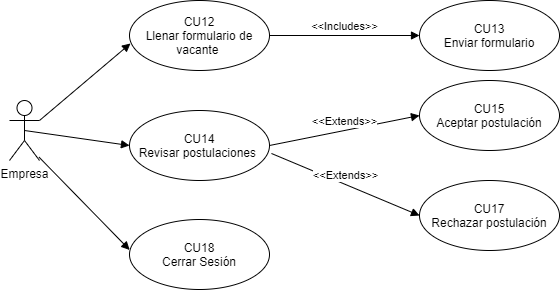

The diagram above was exported from draw.io. Its source (the exported page's mxGraphModel, read from the mxfile embedded in the PNG):
<mxGraphModel dx="1108" dy="524" grid="1" gridSize="10" guides="1" tooltips="1" connect="1" arrows="1" fold="1" page="1" pageScale="1" pageWidth="827" pageHeight="1169" math="0" shadow="0">
  <root>
    <mxCell id="AEdJHszlZ6u5MIIbrvxF-0" />
    <mxCell id="AEdJHszlZ6u5MIIbrvxF-1" parent="AEdJHszlZ6u5MIIbrvxF-0" />
    <mxCell id="pgY3HF2rouDKyOJwZpXd-0" value="Empresa" style="shape=umlActor;verticalLabelPosition=bottom;verticalAlign=top;html=1;" vertex="1" parent="AEdJHszlZ6u5MIIbrvxF-1">
      <mxGeometry x="110" y="170" width="30" height="60" as="geometry" />
    </mxCell>
    <mxCell id="pgY3HF2rouDKyOJwZpXd-1" value="CU12&lt;br&gt;Llenar formulario de vacante&amp;nbsp;" style="ellipse;whiteSpace=wrap;html=1;" vertex="1" parent="AEdJHszlZ6u5MIIbrvxF-1">
      <mxGeometry x="230" y="70" width="140" height="70" as="geometry" />
    </mxCell>
    <mxCell id="pgY3HF2rouDKyOJwZpXd-2" value="" style="html=1;verticalAlign=bottom;endArrow=block;entryX=0.007;entryY=0.614;entryDx=0;entryDy=0;entryPerimeter=0;" edge="1" parent="AEdJHszlZ6u5MIIbrvxF-1" target="pgY3HF2rouDKyOJwZpXd-1">
      <mxGeometry x="-0.1177" y="8" width="80" relative="1" as="geometry">
        <mxPoint x="140" y="190" as="sourcePoint" />
        <mxPoint x="470" y="230" as="targetPoint" />
        <mxPoint as="offset" />
      </mxGeometry>
    </mxCell>
    <mxCell id="pgY3HF2rouDKyOJwZpXd-6" value="" style="html=1;verticalAlign=bottom;endArrow=block;exitX=0.5;exitY=0.5;exitDx=0;exitDy=0;exitPerimeter=0;entryX=0;entryY=0.5;entryDx=0;entryDy=0;" edge="1" parent="AEdJHszlZ6u5MIIbrvxF-1" source="pgY3HF2rouDKyOJwZpXd-0" target="7D2dRNs5nE09_WXxyc9j-1">
      <mxGeometry width="80" relative="1" as="geometry">
        <mxPoint x="310" y="290" as="sourcePoint" />
        <mxPoint x="220" y="215" as="targetPoint" />
      </mxGeometry>
    </mxCell>
    <mxCell id="pgY3HF2rouDKyOJwZpXd-9" value="CU18&lt;br&gt;Cerrar Sesión" style="ellipse;whiteSpace=wrap;html=1;" vertex="1" parent="AEdJHszlZ6u5MIIbrvxF-1">
      <mxGeometry x="230" y="289" width="140" height="70" as="geometry" />
    </mxCell>
    <mxCell id="pgY3HF2rouDKyOJwZpXd-10" value="" style="html=1;verticalAlign=bottom;endArrow=block;exitX=0.986;exitY=0.945;exitDx=0;exitDy=0;exitPerimeter=0;entryX=0.001;entryY=0.435;entryDx=0;entryDy=0;entryPerimeter=0;" edge="1" parent="AEdJHszlZ6u5MIIbrvxF-1" source="pgY3HF2rouDKyOJwZpXd-0" target="pgY3HF2rouDKyOJwZpXd-9">
      <mxGeometry width="80" relative="1" as="geometry">
        <mxPoint x="135" y="210" as="sourcePoint" />
        <mxPoint x="230.0000000000001" y="225" as="targetPoint" />
      </mxGeometry>
    </mxCell>
    <mxCell id="7D2dRNs5nE09_WXxyc9j-1" value="CU14&lt;br&gt;Revisar postulaciones&amp;nbsp;" style="ellipse;whiteSpace=wrap;html=1;" vertex="1" parent="AEdJHszlZ6u5MIIbrvxF-1">
      <mxGeometry x="230" y="180" width="140" height="70" as="geometry" />
    </mxCell>
    <mxCell id="ZdeY0dSmhCE1eO2NOn6w-0" value="&amp;lt;&amp;lt;Includes&amp;gt;&amp;gt;" style="html=1;verticalAlign=bottom;endArrow=block;exitX=1;exitY=0.5;exitDx=0;exitDy=0;" edge="1" parent="AEdJHszlZ6u5MIIbrvxF-1" source="pgY3HF2rouDKyOJwZpXd-1" target="ZdeY0dSmhCE1eO2NOn6w-1">
      <mxGeometry width="80" relative="1" as="geometry">
        <mxPoint x="460" y="170" as="sourcePoint" />
        <mxPoint x="530" y="105" as="targetPoint" />
      </mxGeometry>
    </mxCell>
    <mxCell id="ZdeY0dSmhCE1eO2NOn6w-1" value="CU13&lt;br&gt;Enviar formulario" style="ellipse;whiteSpace=wrap;html=1;" vertex="1" parent="AEdJHszlZ6u5MIIbrvxF-1">
      <mxGeometry x="520" y="70" width="140" height="70" as="geometry" />
    </mxCell>
    <mxCell id="ZdeY0dSmhCE1eO2NOn6w-3" value="&amp;lt;&amp;lt;Extends&amp;gt;&amp;gt;" style="html=1;verticalAlign=bottom;endArrow=block;exitX=1;exitY=0.5;exitDx=0;exitDy=0;entryX=0;entryY=0.5;entryDx=0;entryDy=0;" edge="1" parent="AEdJHszlZ6u5MIIbrvxF-1" source="7D2dRNs5nE09_WXxyc9j-1" target="ZdeY0dSmhCE1eO2NOn6w-4">
      <mxGeometry width="80" relative="1" as="geometry">
        <mxPoint x="370" y="115" as="sourcePoint" />
        <mxPoint x="520" y="200" as="targetPoint" />
      </mxGeometry>
    </mxCell>
    <mxCell id="ZdeY0dSmhCE1eO2NOn6w-4" value="CU15&lt;br&gt;Aceptar postulación" style="ellipse;whiteSpace=wrap;html=1;" vertex="1" parent="AEdJHszlZ6u5MIIbrvxF-1">
      <mxGeometry x="520" y="150" width="140" height="70" as="geometry" />
    </mxCell>
    <mxCell id="ZdeY0dSmhCE1eO2NOn6w-5" value="CU17&lt;br&gt;Rechazar postulación" style="ellipse;whiteSpace=wrap;html=1;" vertex="1" parent="AEdJHszlZ6u5MIIbrvxF-1">
      <mxGeometry x="520" y="250" width="140" height="70" as="geometry" />
    </mxCell>
    <mxCell id="ZdeY0dSmhCE1eO2NOn6w-6" value="&amp;lt;&amp;lt;Extends&amp;gt;&amp;gt;" style="html=1;verticalAlign=bottom;endArrow=block;exitX=1.014;exitY=0.614;exitDx=0;exitDy=0;entryX=0;entryY=0.5;entryDx=0;entryDy=0;exitPerimeter=0;" edge="1" parent="AEdJHszlZ6u5MIIbrvxF-1" source="7D2dRNs5nE09_WXxyc9j-1" target="ZdeY0dSmhCE1eO2NOn6w-5">
      <mxGeometry width="80" relative="1" as="geometry">
        <mxPoint x="380.0000000000016" y="225" as="sourcePoint" />
        <mxPoint x="550" y="205" as="targetPoint" />
      </mxGeometry>
    </mxCell>
  </root>
</mxGraphModel>